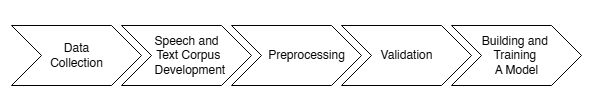

The diagram above was exported from draw.io. Its source (the exported page's mxGraphModel, read from the mxfile embedded in the PNG):
<mxGraphModel dx="856" dy="342" grid="1" gridSize="10" guides="1" tooltips="1" connect="1" arrows="1" fold="1" page="1" pageScale="1" pageWidth="1100" pageHeight="850" math="0" shadow="0">
  <root>
    <mxCell id="0" />
    <mxCell id="1" parent="0" />
    <mxCell id="2" value="" style="rounded=0;whiteSpace=wrap;html=1;strokeColor=none;" vertex="1" parent="1">
      <mxGeometry x="139" y="345" width="601" height="110" as="geometry" />
    </mxCell>
    <mxCell id="3" value="Building and&amp;nbsp;&lt;div&gt;Training&amp;nbsp;&lt;/div&gt;&lt;div&gt;A Model&lt;/div&gt;" style="html=1;shadow=0;dashed=0;align=center;verticalAlign=middle;shape=mxgraph.arrows2.arrow;dy=0;dx=30;notch=30;" vertex="1" parent="1">
      <mxGeometry x="590" y="370" width="130" height="60" as="geometry" />
    </mxCell>
    <mxCell id="4" value="Data&lt;div&gt;Collection&lt;/div&gt;" style="html=1;shadow=0;dashed=0;align=center;verticalAlign=middle;shape=mxgraph.arrows2.arrow;dy=0;dx=30;notch=30;" vertex="1" parent="1">
      <mxGeometry x="150" y="370" width="130" height="60" as="geometry" />
    </mxCell>
    <mxCell id="5" value="&amp;nbsp; &amp;nbsp; &amp;nbsp; Preprocessing" style="html=1;shadow=0;dashed=0;align=center;verticalAlign=middle;shape=mxgraph.arrows2.arrow;dy=0;dx=30;notch=30;" vertex="1" parent="1">
      <mxGeometry x="370" y="370" width="130" height="60" as="geometry" />
    </mxCell>
    <mxCell id="6" value="Speech and&lt;div&gt;&amp;nbsp;Text Corpus&lt;/div&gt;&lt;div&gt;&amp;nbsp; Development&lt;/div&gt;" style="html=1;shadow=0;dashed=0;align=center;verticalAlign=middle;shape=mxgraph.arrows2.arrow;dy=0;dx=30;notch=30;" vertex="1" parent="1">
      <mxGeometry x="260" y="370" width="130" height="60" as="geometry" />
    </mxCell>
    <mxCell id="7" value="Validation" style="html=1;shadow=0;dashed=0;align=center;verticalAlign=middle;shape=mxgraph.arrows2.arrow;dy=0;dx=30;notch=30;" vertex="1" parent="1">
      <mxGeometry x="480" y="370" width="130" height="60" as="geometry" />
    </mxCell>
  </root>
</mxGraphModel>